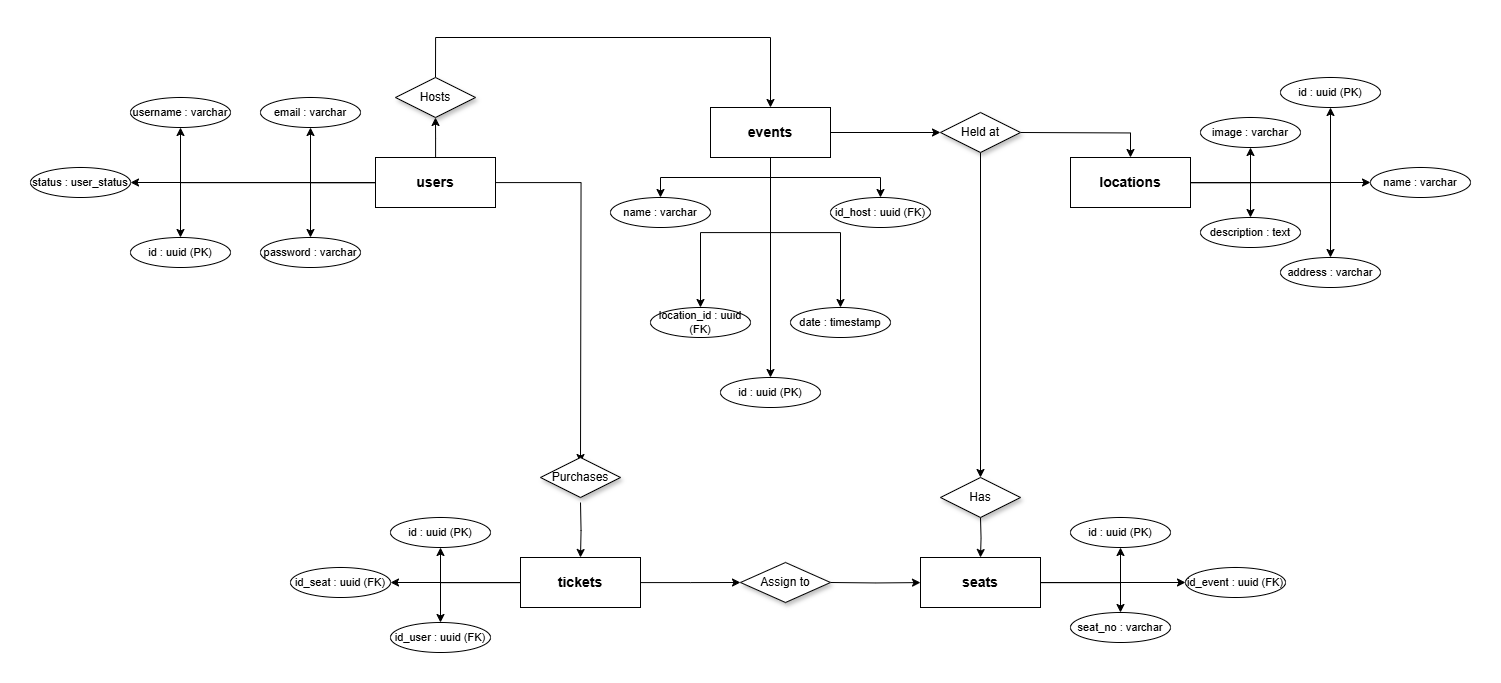

The diagram above was exported from draw.io. Its source (the exported page's mxGraphModel, read from the mxfile embedded in the PNG):
<mxGraphModel dx="1864" dy="842" grid="1" gridSize="10" guides="1" tooltips="1" connect="1" arrows="0" fold="1" page="1" pageScale="1" pageWidth="850" pageHeight="1100" math="0" shadow="0">
  <root>
    <mxCell id="0" />
    <mxCell id="1" parent="0" />
    <mxCell id="2" value="users" style="rounded=0;whiteSpace=wrap;html=1;strokeColor=#000000;fillColor=#ffffff;shape=rectangle;fontStyle=1;fontSize=14;" parent="1" vertex="1">
      <mxGeometry x="455" y="180" width="120" height="50" as="geometry" />
    </mxCell>
    <mxCell id="3" value="events" style="rounded=0;whiteSpace=wrap;html=1;strokeColor=#000000;fillColor=#ffffff;shape=rectangle;fontStyle=1;fontSize=14;" parent="1" vertex="1">
      <mxGeometry x="790" y="130" width="120" height="50" as="geometry" />
    </mxCell>
    <mxCell id="4" value="locations" style="rounded=0;whiteSpace=wrap;html=1;strokeColor=#000000;fillColor=#ffffff;shape=rectangle;fontStyle=1;fontSize=14;" parent="1" vertex="1">
      <mxGeometry x="1150" y="180" width="120" height="50" as="geometry" />
    </mxCell>
    <mxCell id="5" value="seats" style="rounded=0;whiteSpace=wrap;html=1;strokeColor=#000000;fillColor=#ffffff;shape=rectangle;fontStyle=1;fontSize=14;" parent="1" vertex="1">
      <mxGeometry x="1000" y="580" width="120" height="50" as="geometry" />
    </mxCell>
    <mxCell id="6" value="tickets" style="rounded=0;whiteSpace=wrap;html=1;strokeColor=#000000;fillColor=#ffffff;shape=rectangle;fontStyle=1;fontSize=14;" parent="1" vertex="1">
      <mxGeometry x="600" y="580" width="120" height="50" as="geometry" />
    </mxCell>
    <mxCell id="12" style="edgeStyle=orthogonalEdgeStyle;rounded=0;html=1;strokeColor=#000000;" parent="1" source="2" edge="1">
      <mxGeometry relative="1" as="geometry">
        <mxPoint x="515" y="139.9999999999999" as="targetPoint" />
      </mxGeometry>
    </mxCell>
    <mxCell id="13" style="edgeStyle=orthogonalEdgeStyle;rounded=0;html=1;strokeColor=#000000;exitX=0.5;exitY=0;exitDx=0;exitDy=0;" parent="1" target="3" edge="1" source="r1jiN7LMDa5Kn2wI7ooO-70">
      <mxGeometry relative="1" as="geometry">
        <mxPoint x="515" y="60" as="sourcePoint" />
        <Array as="points">
          <mxPoint x="515" y="60" />
          <mxPoint x="850" y="60" />
        </Array>
      </mxGeometry>
    </mxCell>
    <mxCell id="15" style="edgeStyle=orthogonalEdgeStyle;rounded=0;html=1;strokeColor=#000000;" parent="1" target="4" edge="1">
      <mxGeometry relative="1" as="geometry">
        <mxPoint x="1100" y="155.0000000000001" as="sourcePoint" />
      </mxGeometry>
    </mxCell>
    <mxCell id="16" style="edgeStyle=orthogonalEdgeStyle;rounded=0;html=1;strokeColor=#000000;" parent="1" edge="1">
      <mxGeometry relative="1" as="geometry">
        <mxPoint x="1060" y="175.0000000000001" as="sourcePoint" />
        <mxPoint x="1060" y="500" as="targetPoint" />
      </mxGeometry>
    </mxCell>
    <mxCell id="17" style="edgeStyle=orthogonalEdgeStyle;rounded=0;html=1;strokeColor=#000000;" parent="1" target="5" edge="1">
      <mxGeometry relative="1" as="geometry">
        <mxPoint x="1060" y="540" as="sourcePoint" />
      </mxGeometry>
    </mxCell>
    <mxCell id="18" style="edgeStyle=orthogonalEdgeStyle;rounded=0;html=1;strokeColor=#000000;" parent="1" source="6" edge="1">
      <mxGeometry relative="1" as="geometry">
        <mxPoint x="820" y="605" as="targetPoint" />
      </mxGeometry>
    </mxCell>
    <mxCell id="19" style="edgeStyle=orthogonalEdgeStyle;rounded=0;html=1;strokeColor=#000000;" parent="1" target="5" edge="1">
      <mxGeometry relative="1" as="geometry">
        <mxPoint x="910" y="605" as="sourcePoint" />
      </mxGeometry>
    </mxCell>
    <mxCell id="20" style="edgeStyle=orthogonalEdgeStyle;rounded=0;html=1;strokeColor=#000000;" parent="1" source="2" edge="1">
      <mxGeometry relative="1" as="geometry">
        <mxPoint x="660" y="485" as="targetPoint" />
      </mxGeometry>
    </mxCell>
    <mxCell id="21" style="edgeStyle=orthogonalEdgeStyle;rounded=0;html=1;strokeColor=#000000;" parent="1" target="6" edge="1">
      <mxGeometry relative="1" as="geometry">
        <mxPoint x="660" y="525" as="sourcePoint" />
      </mxGeometry>
    </mxCell>
    <mxCell id="22" value="id : uuid (PK)" style="ellipse;whiteSpace=wrap;html=1;strokeColor=#000000;fillColor=#FFFFFF;fontSize=11;" parent="1" vertex="1">
      <mxGeometry x="210" y="260" width="100" height="30" as="geometry" />
    </mxCell>
    <mxCell id="23" value="username : varchar" style="ellipse;whiteSpace=wrap;html=1;strokeColor=#000000;fillColor=#FFFFFF;fontSize=11;" parent="1" vertex="1">
      <mxGeometry x="210" y="120" width="100" height="30" as="geometry" />
    </mxCell>
    <mxCell id="24" value="email : varchar" style="ellipse;whiteSpace=wrap;html=1;strokeColor=#000000;fillColor=#FFFFFF;fontSize=11;" parent="1" vertex="1">
      <mxGeometry x="340" y="120" width="100" height="30" as="geometry" />
    </mxCell>
    <mxCell id="25" value="password : varchar" style="ellipse;whiteSpace=wrap;html=1;strokeColor=#000000;fillColor=#FFFFFF;fontSize=11;" parent="1" vertex="1">
      <mxGeometry x="340" y="260" width="100" height="30" as="geometry" />
    </mxCell>
    <mxCell id="26" value="status : user_status" style="ellipse;whiteSpace=wrap;html=1;strokeColor=#000000;fillColor=#FFFFFF;fontSize=11;" parent="1" vertex="1">
      <mxGeometry x="110" y="190" width="100" height="30" as="geometry" />
    </mxCell>
    <mxCell id="27" style="edgeStyle=orthogonalEdgeStyle;rounded=0;html=1;strokeColor=#000000;" parent="1" source="2" target="22" edge="1">
      <mxGeometry relative="1" as="geometry" />
    </mxCell>
    <mxCell id="28" style="edgeStyle=orthogonalEdgeStyle;rounded=0;html=1;strokeColor=#000000;" parent="1" source="2" target="23" edge="1">
      <mxGeometry relative="1" as="geometry" />
    </mxCell>
    <mxCell id="29" style="edgeStyle=orthogonalEdgeStyle;rounded=0;html=1;strokeColor=#000000;" parent="1" source="2" target="24" edge="1">
      <mxGeometry relative="1" as="geometry" />
    </mxCell>
    <mxCell id="30" style="edgeStyle=orthogonalEdgeStyle;rounded=0;html=1;strokeColor=#000000;" parent="1" source="2" target="25" edge="1">
      <mxGeometry relative="1" as="geometry" />
    </mxCell>
    <mxCell id="31" style="edgeStyle=orthogonalEdgeStyle;rounded=0;html=1;strokeColor=#000000;" parent="1" source="2" target="26" edge="1">
      <mxGeometry relative="1" as="geometry" />
    </mxCell>
    <mxCell id="32" value="id : uuid (PK)" style="ellipse;whiteSpace=wrap;html=1;strokeColor=#000000;fillColor=#FFFFFF;fontSize=11;" parent="1" vertex="1">
      <mxGeometry x="800" y="400" width="100" height="30" as="geometry" />
    </mxCell>
    <mxCell id="33" value="name : varchar" style="ellipse;whiteSpace=wrap;html=1;strokeColor=#000000;fillColor=#FFFFFF;fontSize=11;" parent="1" vertex="1">
      <mxGeometry x="690" y="220" width="100" height="30" as="geometry" />
    </mxCell>
    <mxCell id="34" value="id_host : uuid (FK)" style="ellipse;whiteSpace=wrap;html=1;strokeColor=#000000;fillColor=#FFFFFF;fontSize=11;" parent="1" vertex="1">
      <mxGeometry x="910" y="220" width="100" height="30" as="geometry" />
    </mxCell>
    <mxCell id="35" value="date : timestamp" style="ellipse;whiteSpace=wrap;html=1;strokeColor=#000000;fillColor=#FFFFFF;fontSize=11;" parent="1" vertex="1">
      <mxGeometry x="870" y="330" width="100" height="30" as="geometry" />
    </mxCell>
    <mxCell id="36" value="location_id : uuid (FK)" style="ellipse;whiteSpace=wrap;html=1;strokeColor=#000000;fillColor=#FFFFFF;fontSize=11;" parent="1" vertex="1">
      <mxGeometry x="730" y="330" width="100" height="30" as="geometry" />
    </mxCell>
    <mxCell id="37" style="edgeStyle=orthogonalEdgeStyle;rounded=0;html=1;strokeColor=#000000;" parent="1" source="3" target="32" edge="1">
      <mxGeometry relative="1" as="geometry" />
    </mxCell>
    <mxCell id="38" style="edgeStyle=orthogonalEdgeStyle;rounded=0;html=1;strokeColor=#000000;" parent="1" source="3" target="33" edge="1">
      <mxGeometry relative="1" as="geometry" />
    </mxCell>
    <mxCell id="39" style="edgeStyle=orthogonalEdgeStyle;rounded=0;html=1;strokeColor=#000000;" parent="1" source="3" target="34" edge="1">
      <mxGeometry relative="1" as="geometry" />
    </mxCell>
    <mxCell id="40" style="edgeStyle=orthogonalEdgeStyle;rounded=0;html=1;strokeColor=#000000;" parent="1" source="3" target="35" edge="1">
      <mxGeometry relative="1" as="geometry" />
    </mxCell>
    <mxCell id="41" style="edgeStyle=orthogonalEdgeStyle;rounded=0;html=1;strokeColor=#000000;" parent="1" source="3" target="36" edge="1">
      <mxGeometry relative="1" as="geometry" />
    </mxCell>
    <mxCell id="42" value="id : uuid (PK)" style="ellipse;whiteSpace=wrap;html=1;strokeColor=#000000;fillColor=#FFFFFF;fontSize=11;" parent="1" vertex="1">
      <mxGeometry x="1360" y="100" width="100" height="30" as="geometry" />
    </mxCell>
    <mxCell id="43" value="name : varchar" style="ellipse;whiteSpace=wrap;html=1;strokeColor=#000000;fillColor=#FFFFFF;fontSize=11;" parent="1" vertex="1">
      <mxGeometry x="1450" y="190" width="100" height="30" as="geometry" />
    </mxCell>
    <mxCell id="44" value="address : varchar" style="ellipse;whiteSpace=wrap;html=1;strokeColor=#000000;fillColor=#FFFFFF;fontSize=11;" parent="1" vertex="1">
      <mxGeometry x="1360" y="280" width="100" height="30" as="geometry" />
    </mxCell>
    <mxCell id="45" value="image : varchar" style="ellipse;whiteSpace=wrap;html=1;strokeColor=#000000;fillColor=#FFFFFF;fontSize=11;" parent="1" vertex="1">
      <mxGeometry x="1280" y="140" width="100" height="30" as="geometry" />
    </mxCell>
    <mxCell id="46" value="description : text" style="ellipse;whiteSpace=wrap;html=1;strokeColor=#000000;fillColor=#FFFFFF;fontSize=11;" parent="1" vertex="1">
      <mxGeometry x="1280" y="240" width="100" height="30" as="geometry" />
    </mxCell>
    <mxCell id="47" style="edgeStyle=orthogonalEdgeStyle;rounded=0;html=1;strokeColor=#000000;" parent="1" source="4" target="42" edge="1">
      <mxGeometry relative="1" as="geometry" />
    </mxCell>
    <mxCell id="48" style="edgeStyle=orthogonalEdgeStyle;rounded=0;html=1;strokeColor=#000000;" parent="1" source="4" target="43" edge="1">
      <mxGeometry relative="1" as="geometry" />
    </mxCell>
    <mxCell id="49" style="edgeStyle=orthogonalEdgeStyle;rounded=0;html=1;strokeColor=#000000;" parent="1" source="4" target="44" edge="1">
      <mxGeometry relative="1" as="geometry" />
    </mxCell>
    <mxCell id="50" style="edgeStyle=orthogonalEdgeStyle;rounded=0;html=1;strokeColor=#000000;" parent="1" source="4" target="45" edge="1">
      <mxGeometry relative="1" as="geometry" />
    </mxCell>
    <mxCell id="51" style="edgeStyle=orthogonalEdgeStyle;rounded=0;html=1;strokeColor=#000000;" parent="1" source="4" target="46" edge="1">
      <mxGeometry relative="1" as="geometry" />
    </mxCell>
    <mxCell id="52" value="id : uuid (PK)" style="ellipse;whiteSpace=wrap;html=1;strokeColor=#000000;fillColor=#FFFFFF;fontSize=11;" parent="1" vertex="1">
      <mxGeometry x="1150" y="540" width="100" height="30" as="geometry" />
    </mxCell>
    <mxCell id="53" value="id_event : uuid (FK)" style="ellipse;whiteSpace=wrap;html=1;strokeColor=#000000;fillColor=#FFFFFF;fontSize=11;" parent="1" vertex="1">
      <mxGeometry x="1265" y="590" width="100" height="30" as="geometry" />
    </mxCell>
    <mxCell id="54" value="seat_no : varchar" style="ellipse;whiteSpace=wrap;html=1;strokeColor=#000000;fillColor=#FFFFFF;fontSize=11;" parent="1" vertex="1">
      <mxGeometry x="1150" y="635" width="100" height="30" as="geometry" />
    </mxCell>
    <mxCell id="55" style="edgeStyle=orthogonalEdgeStyle;rounded=0;html=1;strokeColor=#000000;" parent="1" source="5" target="52" edge="1">
      <mxGeometry relative="1" as="geometry" />
    </mxCell>
    <mxCell id="56" style="edgeStyle=orthogonalEdgeStyle;rounded=0;html=1;strokeColor=#000000;" parent="1" source="5" target="53" edge="1">
      <mxGeometry relative="1" as="geometry" />
    </mxCell>
    <mxCell id="57" style="edgeStyle=orthogonalEdgeStyle;rounded=0;html=1;strokeColor=#000000;" parent="1" source="5" target="54" edge="1">
      <mxGeometry relative="1" as="geometry" />
    </mxCell>
    <mxCell id="58" value="id : uuid (PK)" style="ellipse;whiteSpace=wrap;html=1;strokeColor=#000000;fillColor=#FFFFFF;fontSize=11;" parent="1" vertex="1">
      <mxGeometry x="470" y="540" width="100" height="30" as="geometry" />
    </mxCell>
    <mxCell id="59" value="id_seat : uuid (FK)" style="ellipse;whiteSpace=wrap;html=1;strokeColor=#000000;fillColor=#FFFFFF;fontSize=11;" parent="1" vertex="1">
      <mxGeometry x="370" y="590" width="100" height="30" as="geometry" />
    </mxCell>
    <mxCell id="60" value="id_user : uuid (FK)" style="ellipse;whiteSpace=wrap;html=1;strokeColor=#000000;fillColor=#FFFFFF;fontSize=11;" parent="1" vertex="1">
      <mxGeometry x="470" y="645" width="100" height="30" as="geometry" />
    </mxCell>
    <mxCell id="61" style="edgeStyle=orthogonalEdgeStyle;rounded=0;html=1;strokeColor=#000000;" parent="1" source="6" target="58" edge="1">
      <mxGeometry relative="1" as="geometry" />
    </mxCell>
    <mxCell id="62" style="edgeStyle=orthogonalEdgeStyle;rounded=0;html=1;strokeColor=#000000;" parent="1" source="6" target="59" edge="1">
      <mxGeometry relative="1" as="geometry" />
    </mxCell>
    <mxCell id="63" style="edgeStyle=orthogonalEdgeStyle;rounded=0;html=1;strokeColor=#000000;" parent="1" source="6" target="60" edge="1">
      <mxGeometry relative="1" as="geometry" />
    </mxCell>
    <mxCell id="r1jiN7LMDa5Kn2wI7ooO-66" value="" style="endArrow=classic;html=1;rounded=0;exitX=1;exitY=0.5;exitDx=0;exitDy=0;entryX=0;entryY=0.5;entryDx=0;entryDy=0;" parent="1" source="3" edge="1">
      <mxGeometry width="50" height="50" relative="1" as="geometry">
        <mxPoint x="840" y="450" as="sourcePoint" />
        <mxPoint x="1019.9999999999841" y="155.0000000000001" as="targetPoint" />
      </mxGeometry>
    </mxCell>
    <mxCell id="r1jiN7LMDa5Kn2wI7ooO-70" value="Hosts" style="rhombus;whiteSpace=wrap;html=1;shadow=1;" parent="1" vertex="1">
      <mxGeometry x="475" y="100" width="80" height="40" as="geometry" />
    </mxCell>
    <mxCell id="r1jiN7LMDa5Kn2wI7ooO-72" value="Purchases" style="rhombus;whiteSpace=wrap;html=1;shadow=1;" parent="1" vertex="1">
      <mxGeometry x="620" y="480" width="80" height="40" as="geometry" />
    </mxCell>
    <mxCell id="r1jiN7LMDa5Kn2wI7ooO-73" value="Assign to" style="rhombus;whiteSpace=wrap;html=1;shadow=1;" parent="1" vertex="1">
      <mxGeometry x="820" y="585" width="90" height="40" as="geometry" />
    </mxCell>
    <mxCell id="r1jiN7LMDa5Kn2wI7ooO-74" value="Has" style="rhombus;whiteSpace=wrap;html=1;shadow=1;" parent="1" vertex="1">
      <mxGeometry x="1020" y="500" width="80" height="40" as="geometry" />
    </mxCell>
    <mxCell id="r1jiN7LMDa5Kn2wI7ooO-75" value="Held at" style="rhombus;whiteSpace=wrap;html=1;shadow=1;" parent="1" vertex="1">
      <mxGeometry x="1020" y="135" width="80" height="40" as="geometry" />
    </mxCell>
  </root>
</mxGraphModel>